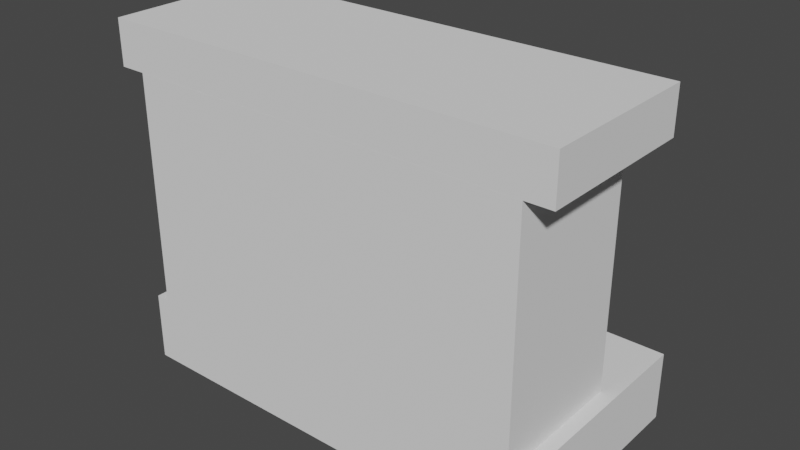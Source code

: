 # Source: FireplaceV1.blend  (saved by Blender 3.5.10; exported with 4.5.12 LTS)
import bpy
from mathutils import Matrix  # noqa: F401  (used for matrix-valued properties, if any)

bpy.ops.wm.read_factory_settings(use_empty=True)
scene = bpy.context.scene
scene.name = 'Scene'

# ---- collections
col_collection = bpy.data.collections.new('Collection'); scene.collection.children.link(col_collection)

# ---- world
world_world = bpy.data.worlds.new('World'); scene.world = world_world
world_world.use_nodes = True; world_world.node_tree.nodes.clear()
_N = world_world.node_tree.nodes; _L = world_world.node_tree.links
n0 = _N.new('ShaderNodeOutputWorld'); n0.name = 'World Output'; n0.location = (300, 300)
n1 = _N.new('ShaderNodeBackground'); n1.name = 'Background'; n1.location = (10, 300)
n1.inputs[0].default_value = (0.05088, 0.05088, 0.05088, 1.0)
_L.new(n1.outputs[0], n0.inputs[0])
n0.is_active_output = True
world_world.color = (0.05088, 0.05088, 0.05088)
world_world.use_sun_shadow = False
world_world.sun_shadow_jitter_overblur = 0.0

# ---- meshes
me_cube_001 = bpy.data.meshes.new('Cube.001')
me_cube_001.from_pydata([(0.0, -1.0, -0.402), (0.0, -1.0, 0.596), (0.0, 1.0, -0.402), (0.0, 1.0, 0.596), (2.895, -1.0, -0.402), (2.895, -1.0, 0.596), (2.895, 1.0, -0.402), (2.895, 1.0, 0.596), (0.0, -1.0, 3.949), (0.0, 1.0, 3.949), (2.895, 1.0, 3.949), (2.895, -1.0, 3.949), (0.0, -0.9996, 3.949), (0.0, 1.374, 3.949), (3.272, 1.374, 3.949), (3.272, -0.9996, 3.949), (0.0, -0.9996, 4.597), (0.0, 1.374, 4.597), (3.272, 1.374, 4.597), (3.272, -0.9996, 4.597), (2.104, 1.0, -0.402), (2.261, 1.0, 0.596), (2.104, -1.0, -0.402), (2.104, -1.0, 0.596), (2.104, 1.0, 3.949), (2.104, -1.0, 3.949), (2.269, 1.374, 3.949), (2.269, -0.9996, 3.949), (2.269, 1.374, 4.597), (2.269, -0.9996, 4.597), (2.895, 1.0, 2.272), (2.895, -1.0, 2.272), (0.0, -1.0, 2.272), (0.0, 1.0, 3.152), (2.261, 1.0, 2.613), (2.104, -1.0, 2.272), (0.0, -0.339, 3.152), (0.0, -0.339, 0.596), (2.261, -0.339, 0.596), (2.261, -0.339, 2.613), (1.052, 1.0, -0.402), (1.052, -1.0, 0.596), (1.052, -1.0, 3.949), (0.9823, -0.9996, 3.949), (0.9823, -0.9996, 4.597), (1.13, 1.0, 0.596), (1.052, -1.0, -0.402), (1.052, 1.0, 3.949), (0.9823, 1.374, 3.949), (0.9823, 1.374, 4.597), (1.052, -1.0, 2.272), (1.13, 1.0, 3.086), (1.13, -0.339, 0.596), (1.13, -0.339, 3.086), (3.1, 1.0, 0.596), (3.1, 1.0, -0.402), (3.1, -1.0, -0.402), (3.1, -1.0, 0.596), (0.0, 2.237, 0.596), (0.0, 2.237, -0.402), (1.052, 2.237, -0.402), (2.261, 2.237, 0.596), (2.895, 2.237, 0.596), (2.895, 2.237, -0.402), (2.104, 2.237, -0.402), (1.13, 2.237, 0.596), (3.1, 2.237, 0.596), (3.1, 2.237, -0.402)], [], [(0, 1, 3, 2), (7, 54, 66, 62), (5, 4, 56, 57), (46, 41, 1, 0), (20, 6, 4, 22), (31, 30, 10, 11), (47, 9, 13, 48), (21, 45, 52, 38), (35, 31, 11, 25), (51, 33, 9, 47), (15, 14, 18, 19), (11, 10, 14, 15), (9, 8, 12, 13), (25, 11, 15, 27), (49, 17, 16, 44), (13, 12, 16, 17), (27, 15, 19, 29), (48, 13, 17, 49), (14, 26, 28, 18), (43, 27, 29, 44), (18, 28, 29, 19), (42, 25, 27, 43), (30, 34, 24, 10), (50, 35, 25, 42), (10, 24, 26, 14), (40, 20, 22, 46), (4, 5, 23, 22), (54, 55, 67, 66), (41, 23, 35, 50), (7, 21, 34, 30), (51, 34, 39, 53), (23, 5, 31, 35), (38, 52, 53, 39), (5, 7, 30, 31), (52, 37, 36, 53), (34, 21, 38, 39), (33, 51, 53, 36), (45, 3, 37, 52), (1, 41, 50, 32), (2, 3, 58, 59), (2, 40, 46, 0), (32, 50, 42, 8), (8, 42, 43, 12), (12, 43, 44, 16), (26, 48, 49, 28), (28, 49, 44, 29), (34, 51, 47, 24), (24, 47, 48, 26), (22, 23, 41, 46), (55, 54, 57, 56), (4, 6, 55, 56), (7, 5, 57, 54), (45, 21, 61, 65), (64, 61, 62, 63), (60, 65, 61, 64), (59, 58, 65, 60), (63, 62, 66, 67), (40, 2, 59, 60), (3, 45, 65, 58), (20, 40, 60, 64), (21, 7, 62, 61), (6, 20, 64, 63), (55, 6, 63, 67)])
_uv = me_cube_001.uv_layers.new(name='UVMap')
_uv.uv.foreach_set('vector', [0.375, 0.0, 0.625, 0.0, 0.625, 0.25, 0.375, 0.25, 0.625, 0.5, 0.625, 0.5, 0.625, 0.5, 0.625, 0.5, 0.625, 0.75, 0.375, 0.75, 0.375, 0.75, 0.625, 0.75, 0.375, 0.9375, 0.625, 0.9375, 0.625, 1.0, 0.375, 1.0, 0.25, 0.5, 0.375, 0.5, 0.375, 0.75, 0.25, 0.75, 0.625, 0.75, 0.625, 0.5, 0.625, 0.5, 0.625, 0.75, 0.625, 0.3125, 0.625, 0.25, 0.625, 0.25, 0.625, 0.3125, 0.625, 0.375, 0.625, 0.3125, 0.625, 0.3125, 0.625, 0.375, 0.625, 0.875, 0.625, 0.75, 0.625, 0.75, 0.625, 0.875, 0.625, 0.3125, 0.625, 0.25, 0.625, 0.25, 0.625, 0.3125, 0.625, 0.75, 0.625, 0.5, 0.625, 0.5, 0.625, 0.75, 0.625, 0.75, 0.625, 0.5, 0.625, 0.5, 0.625, 0.75, 0.625, 0.25, 0.625, 0.0, 0.625, 0.0, 0.625, 0.25, 0.625, 0.875, 0.625, 0.75, 0.625, 0.75, 0.625, 0.875, 0.8125, 0.5, 0.875, 0.5, 0.875, 0.75, 0.8125, 0.75, 0.625, 0.25, 0.625, 0.0, 0.625, 0.0, 0.625, 0.25, 0.625, 0.875, 0.625, 0.75, 0.625, 0.75, 0.625, 0.875, 0.625, 0.3125, 0.625, 0.25, 0.625, 0.25, 0.625, 0.3125, 0.625, 0.5, 0.625, 0.375, 0.625, 0.375, 0.625, 0.5, 0.625, 0.9375, 0.625, 0.875, 0.625, 0.875, 0.625, 0.9375, 0.625, 0.5, 0.75, 0.5, 0.75, 0.75, 0.625, 0.75, 0.625, 0.9375, 0.625, 0.875, 0.625, 0.875, 0.625, 0.9375, 0.625, 0.5, 0.625, 0.375, 0.625, 0.375, 0.625, 0.5, 0.625, 0.9375, 0.625, 0.875, 0.625, 0.875, 0.625, 0.9375, 0.625, 0.5, 0.625, 0.375, 0.625, 0.375, 0.625, 0.5, 0.1875, 0.5, 0.25, 0.5, 0.25, 0.75, 0.1875, 0.75, 0.375, 0.75, 0.625, 0.75, 0.625, 0.875, 0.375, 0.875, 0.625, 0.5, 0.375, 0.5, 0.375, 0.5, 0.625, 0.5, 0.625, 0.9375, 0.625, 0.875, 0.625, 0.875, 0.625, 0.9375, 0.625, 0.5, 0.625, 0.375, 0.625, 0.375, 0.625, 0.5, 0.625, 0.3125, 0.625, 0.375, 0.625, 0.375, 0.625, 0.3125, 0.625, 0.875, 0.625, 0.75, 0.625, 0.75, 0.625, 0.875, 0.625, 0.375, 0.625, 0.3125, 0.625, 0.3125, 0.625, 0.375, 0.625, 0.75, 0.625, 0.5, 0.625, 0.5, 0.625, 0.75, 0.625, 0.3125, 0.625, 0.25, 0.625, 0.25, 0.625, 0.3125, 0.625, 0.375, 0.625, 0.375, 0.625, 0.375, 0.625, 0.375, 0.625, 0.25, 0.625, 0.3125, 0.625, 0.3125, 0.625, 0.25, 0.625, 0.3125, 0.625, 0.25, 0.625, 0.25, 0.625, 0.3125, 0.625, 1.0, 0.625, 0.9375, 0.625, 0.9375, 0.625, 1.0, 0.375, 0.25, 0.625, 0.25, 0.625, 0.25, 0.375, 0.25, 0.125, 0.5, 0.1875, 0.5, 0.1875, 0.75, 0.125, 0.75, 0.625, 1.0, 0.625, 0.9375, 0.625, 0.9375, 0.625, 1.0, 0.625, 1.0, 0.625, 0.9375, 0.625, 0.9375, 0.625, 1.0, 0.625, 1.0, 0.625, 0.9375, 0.625, 0.9375, 0.625, 1.0, 0.625, 0.375, 0.625, 0.3125, 0.625, 0.3125, 0.625, 0.375, 0.75, 0.5, 0.8125, 0.5, 0.8125, 0.75, 0.75, 0.75, 0.625, 0.375, 0.625, 0.3125, 0.625, 0.3125, 0.625, 0.375, 0.625, 0.375, 0.625, 0.3125, 0.625, 0.3125, 0.625, 0.375, 0.375, 0.875, 0.625, 0.875, 0.625, 0.9375, 0.375, 0.9375, 0.375, 0.5, 0.625, 0.5, 0.625, 0.75, 0.375, 0.75, 0.375, 0.75, 0.375, 0.5, 0.375, 0.5, 0.375, 0.75, 0.625, 0.5, 0.625, 0.75, 0.625, 0.75, 0.625, 0.5, 0.625, 0.3125, 0.625, 0.375, 0.625, 0.375, 0.625, 0.3125, 0.375, 0.375, 0.625, 0.375, 0.625, 0.5, 0.375, 0.5, 0.375, 0.3125, 0.625, 0.3125, 0.625, 0.375, 0.375, 0.375, 0.375, 0.25, 0.625, 0.25, 0.625, 0.3125, 0.375, 0.3125, 0.375, 0.5, 0.625, 0.5, 0.625, 0.5, 0.375, 0.5, 0.1875, 0.5, 0.125, 0.5, 0.125, 0.5, 0.1875, 0.5, 0.625, 0.25, 0.625, 0.3125, 0.625, 0.3125, 0.625, 0.25, 0.25, 0.5, 0.1875, 0.5, 0.1875, 0.5, 0.25, 0.5, 0.625, 0.375, 0.625, 0.5, 0.625, 0.5, 0.625, 0.375, 0.375, 0.5, 0.25, 0.5, 0.25, 0.5, 0.375, 0.5, 0.375, 0.5, 0.375, 0.5, 0.375, 0.5, 0.375, 0.5])
me_cube_001.update()

# ---- objects
ob_cube = bpy.data.objects.new('Cube', me_cube_001)

# ---- transforms, parenting, visibility, modifiers, constraints
ob_cube.location = (0.0, 0.0, 0.0)
_m = ob_cube.modifiers.new('Mirror', 'MIRROR')
_m.use_clip = True

# ---- collection membership
col_collection.objects.link(ob_cube)

# ---- scene / render settings (as saved in the file)
scene.frame_start = 1; scene.frame_end = 250; scene.frame_set(1)
scene.render.engine = 'BLENDER_EEVEE_NEXT'
scene.cycles.sampling_pattern = 'TABULATED_SOBOL'
scene.view_settings.view_transform = 'Filmic'
bpy.context.view_layer.update()

# ---- added for rendering (the .blend has no active camera and no usable light): camera, sun
cam_auto = bpy.data.cameras.new('AutoCamera')
cam_auto.lens = 50.0
cam_auto.sensor_width = 36.0
cam_auto.clip_end = 1000.0
ob_auto_camera = bpy.data.objects.new('AutoCamera', cam_auto)
scene.collection.objects.link(ob_auto_camera)
ob_auto_camera.location = (8.18707, -9.2059, 8.64693)
ob_auto_camera.rotation_euler = (1.09748, -7.21219e-08, 0.694738)
scene.camera = ob_auto_camera
light_auto_sun = bpy.data.lights.new('AutoSun', 'SUN')
light_auto_sun.energy = 3.0
light_auto_sun.angle = 0.0523599
ob_auto_sun = bpy.data.objects.new('AutoSun', light_auto_sun)
scene.collection.objects.link(ob_auto_sun)
ob_auto_sun.rotation_euler = (0.872665, 0.174533, 0.523599)
bpy.context.view_layer.update()
